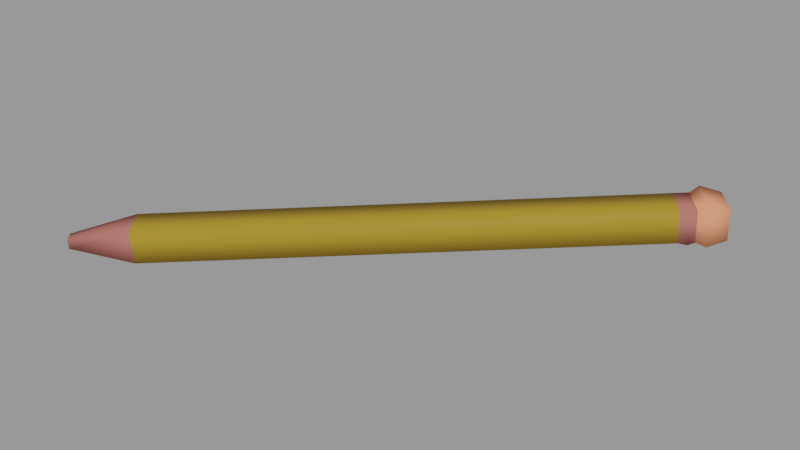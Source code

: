 # Source: Pencil.blend  (saved by Blender 3.2.14; exported with 4.5.12 LTS)
import bpy
from mathutils import Matrix  # noqa: F401  (used for matrix-valued properties, if any)

bpy.ops.wm.read_factory_settings(use_empty=True)
scene = bpy.context.scene
scene.name = 'blend_export'

# ---- images (referenced by path relative to the original .blend; pixels are not part of the script)
import os
ASSET_DIR = os.environ.get("B2B_ASSET_DIR", "")  # directory of the original .blend (textures are referenced by path, not embedded)
HERE = os.path.dirname(os.path.abspath(__file__))  # packed textures are extracted next to this script under _unpacked/

def load_image(name, relpath, width, height, colorspace="sRGB"):
    """Load a texture the original file referenced (path relative to the .blend, or extracted next to this script)."""
    p = next((c for c in (os.path.join(HERE, relpath), os.path.join(ASSET_DIR, relpath)) if relpath and os.path.exists(c)), "")
    if p:
        img = bpy.data.images.load(p, check_existing=True)
        img.name = name
    else:  # same state as the original file: an image datablock whose file is absent (Cycles renders it pink)
        img = bpy.data.images.new(name, width, height)
        img.source = "FILE"
        img.filepath = "//" + (relpath or name)
    img.colorspace_settings.name = colorspace
    return img
img_fabric_png = load_image('fabric.png', '_unpacked/fabric.95071260.png', 512, 512, 'sRGB')

# ---- materials (node trees are filled in below, after node groups)
mat_pencil = bpy.data.materials.new('Pencil')
mat_pencil.use_transparent_shadow = False
mat_eraser = bpy.data.materials.new('Eraser')
mat_eraser.use_transparent_shadow = False
mat_pencil_2 = bpy.data.materials.new('Pencil 2')
mat_pencil_2.use_transparent_shadow = False
mat_pot = bpy.data.materials.new('Pot')
mat_pot.use_transparent_shadow = False

# ---- material node trees
mat_pencil.use_nodes = True; mat_pencil.node_tree.nodes.clear()
_N = mat_pencil.node_tree.nodes; _L = mat_pencil.node_tree.links
n0 = _N.new('ShaderNodeBsdfPrincipled'); n0.name = 'Principled BSDF'; n0.location = (10, 300)
n0.distribution = 'GGX'
n0.subsurface_method = 'RANDOM_WALK_SKIN'
n0.inputs[0].default_value = (0.3424, 0.2093, 0.02293, 1.0)
n0.inputs[3].default_value = 1.45
n0.inputs[13].default_value = 0.06612
n0.inputs[27].default_value = (0.0, 0.0, 0.0, 1.0)
n0.inputs[28].default_value = 1.0
n1 = _N.new('ShaderNodeOutputMaterial'); n1.name = 'Material Output'; n1.location = (300, 300)
_L.new(n0.outputs[0], n1.inputs[0])
n1.is_active_output = True
mat_eraser.use_nodes = True; mat_eraser.node_tree.nodes.clear()
_N = mat_eraser.node_tree.nodes; _L = mat_eraser.node_tree.links
n0 = _N.new('ShaderNodeBsdfPrincipled'); n0.name = 'Principled BSDF'; n0.location = (10, 300)
n0.distribution = 'GGX'
n0.subsurface_method = 'RANDOM_WALK_SKIN'
n0.inputs[0].default_value = (0.8, 0.2797, 0.1509, 1.0)
n0.inputs[3].default_value = 1.45
n0.inputs[13].default_value = 0.0
n0.inputs[27].default_value = (0.0, 0.0, 0.0, 1.0)
n0.inputs[28].default_value = 1.0
n1 = _N.new('ShaderNodeOutputMaterial'); n1.name = 'Material Output'; n1.location = (300, 300)
_L.new(n0.outputs[0], n1.inputs[0])
n1.is_active_output = True
mat_pencil_2.use_nodes = True; mat_pencil_2.node_tree.nodes.clear()
_N = mat_pencil_2.node_tree.nodes; _L = mat_pencil_2.node_tree.links
n0 = _N.new('ShaderNodeBsdfPrincipled'); n0.name = 'Principled BSDF'; n0.location = (10, 300)
n0.distribution = 'GGX'
n0.subsurface_method = 'RANDOM_WALK_SKIN'
n0.inputs[0].default_value = (0.402, 0.1419, 0.1128, 1.0)
n0.inputs[3].default_value = 1.45
n0.inputs[13].default_value = 0.0
n0.inputs[27].default_value = (0.0, 0.0, 0.0, 1.0)
n0.inputs[28].default_value = 1.0
n1 = _N.new('ShaderNodeOutputMaterial'); n1.name = 'Material Output'; n1.location = (300, 300)
_L.new(n0.outputs[0], n1.inputs[0])
n1.is_active_output = True
mat_pot.use_nodes = True; mat_pot.node_tree.nodes.clear()
_N = mat_pot.node_tree.nodes; _L = mat_pot.node_tree.links
n0 = _N.new('ShaderNodeBsdfPrincipled'); n0.name = 'Principled BSDF'; n0.location = (10, 300)
n0.distribution = 'GGX'
n0.subsurface_method = 'RANDOM_WALK_SKIN'
n0.inputs[2].default_value = 1.0
n0.inputs[3].default_value = 1.45
n0.inputs[13].default_value = 0.0
n0.inputs[27].default_value = (0.0, 0.0, 0.0, 1.0)
n0.inputs[28].default_value = 1.0
n1 = _N.new('ShaderNodeOutputMaterial'); n1.name = 'Material Output'; n1.location = (300, 300)
n2 = _N.new('ShaderNodeTexImage'); n2.name = 'Image Texture'; n2.location = (-253, 272)
n2.image = img_fabric_png
_L.new(n0.outputs[0], n1.inputs[0])
_L.new(n2.outputs[0], n0.inputs[0])
n1.is_active_output = True

# ---- meshes
me_cube_039 = bpy.data.meshes.new('Cube.039')
me_cube_039.from_pydata([(-0.3508, -0.3096, -0.04723), (0.1994, 0.1324, -0.009414), (-0.3514, -0.3125, -0.004631), (0.1988, 0.1297, 0.0319), (-0.38, -0.2734, -0.04524), (0.1711, 0.1676, -0.007481), (-0.3806, -0.2762, -0.002638), (0.1705, 0.1649, 0.03384), (0.1704, 0.1083, -0.01208), (0.1698, 0.1054, 0.03053), (0.1405, 0.1417, 0.03252), (0.1411, 0.1445, -0.01008), (0.1833, 0.112, -0.01549), (0.1826, 0.1085, 0.03697), (0.1466, 0.1532, 0.03942), (0.1473, 0.1567, -0.01303), (0.163, 0.09983, 0.03319), (0.1338, 0.1363, 0.03206), (0.1344, 0.1391, -0.01054), (0.1637, 0.1031, -0.01565), (-0.4321, -0.3389, -0.03464), (-0.4231, -0.3501, -0.03525), (-0.4232, -0.351, -0.02208), (-0.4323, -0.3398, -0.02146), (0.1536, 0.09248, 0.02944), (0.1244, 0.1288, 0.03143), (0.125, 0.1316, -0.01117), (0.1542, 0.09531, -0.01317)], [], [(14, 7, 3, 13), (13, 3, 1, 12), (0, 4, 20, 21), (7, 5, 1, 3), (12, 1, 5, 15), (19, 8, 11, 18), (16, 9, 8, 19), (17, 10, 9, 16), (8, 12, 15, 11), (9, 13, 12, 8), (10, 14, 13, 9), (25, 17, 16, 24), (24, 16, 19, 27), (27, 19, 18, 26), (20, 23, 22, 21), (4, 6, 23, 20), (6, 2, 22, 23), (2, 0, 21, 22), (5, 7, 14, 15), (10, 11, 15, 14), (17, 18, 11, 10), (26, 18, 17, 25), (4, 26, 25, 6), (0, 27, 26, 4), (2, 24, 27, 0), (6, 25, 24, 2)])
me_cube_039.polygons.foreach_set('use_smooth', [True] * 26)
me_cube_039.polygons.foreach_set('material_index', [1, 1, 2, 1, 1, 2, 2, 2, 1, 1, 1, 2, 2, 2, 2, 2, 2, 2, 1, 1, 2, 2, 0, 0, 0, 0])
_k = set([(16, 19)])
me_cube_039.attributes.new('sharp_edge', 'BOOLEAN', 'EDGE').data.foreach_set('value', [ (min(e.vertices), max(e.vertices)) in _k for e in me_cube_039.edges])
_uv = me_cube_039.uv_layers.new(name='UVMap')
_uv.uv.foreach_set('vector', [0.6138, 0.7357, 0.625, 0.7357, 0.625, 0.75, 0.6138, 0.75, 0.6138, 0.75, 0.625, 0.75, 0.625, 1.0, 0.6138, 1.0, 0.375, 0.0, 0.375, 0.01434, 0.375, 0.01434, 0.375, 0.0, 0.625, 0.7357, 0.875, 0.7357, 0.875, 0.75, 0.625, 0.75, 0.6138, 0.0, 0.625, 0.0, 0.625, 0.01434, 0.6138, 0.01434, 0.6085, 0.0, 0.6116, 0.0, 0.6116, 0.01434, 0.6085, 0.01434, 0.6085, 0.75, 0.6116, 0.75, 0.6116, 1.0, 0.6085, 1.0, 0.6085, 0.7357, 0.6116, 0.7357, 0.6116, 0.75, 0.6085, 0.75, 0.6116, 0.0, 0.6138, 0.0, 0.6138, 0.01434, 0.6116, 0.01434, 0.6116, 0.75, 0.6138, 0.75, 0.6138, 1.0, 0.6116, 1.0, 0.6116, 0.7357, 0.6138, 0.7357, 0.6138, 0.75, 0.6116, 0.75, 0.6043, 0.7357, 0.6085, 0.7357, 0.6085, 0.75, 0.6043, 0.75, 0.6043, 0.75, 0.6085, 0.75, 0.6085, 1.0, 0.6043, 1.0, 0.6043, 0.0, 0.6085, 0.0, 0.6085, 0.01434, 0.6043, 0.01434, 0.125, 0.7357, 0.375, 0.7357, 0.375, 0.75, 0.125, 0.75, 0.0, 0.0, 0.0, 0.0, 0.0, 0.0, 0.0, 0.0, 0.375, 0.7357, 0.375, 0.75, 0.375, 0.75, 0.375, 0.7357, 0.375, 0.75, 0.375, 1.0, 0.375, 1.0, 0.375, 0.75, 0.625, 0.01434, 0.625, 0.7357, 0.6138, 0.7357, 0.6138, 0.01434, 0.6116, 0.7357, 0.6116, 0.01434, 0.6138, 0.01434, 0.6138, 0.7357, 0.6085, 0.7357, 0.6085, 0.01434, 0.6116, 0.01434, 0.6116, 0.7357, 0.6043, 0.01434, 0.6085, 0.01434, 0.6085, 0.7357, 0.6043, 0.7357, 0.375, 0.01434, 0.6043, 0.01434, 0.6043, 0.7357, 0.375, 0.7357, 0.375, 0.0, 0.6043, 0.0, 0.6043, 0.01434, 0.375, 0.01434, 0.375, 0.75, 0.6043, 0.75, 0.6043, 1.0, 0.375, 1.0, 0.375, 0.7357, 0.6043, 0.7357, 0.6043, 0.75, 0.375, 0.75])
me_cube_039.materials.append(mat_pencil)
me_cube_039.materials.append(mat_eraser)
me_cube_039.materials.append(mat_pencil_2)
me_cube_039.materials.append(mat_pot)
me_cube_039.update()

# ---- objects
ob_pencil = bpy.data.objects.new('Pencil', me_cube_039)

# ---- transforms, parenting, visibility, modifiers, constraints
ob_pencil.location = (0.09608, -5.854e-09, 0.05234)

# ---- collection membership
scene.collection.objects.link(ob_pencil)

# ---- scene / render settings (as saved in the file)
scene.frame_start = 1; scene.frame_end = 250; scene.frame_set(1)
scene.render.engine = 'BLENDER_EEVEE_NEXT'
scene.render.image_settings.exr_codec = 'NONE'
scene.render.simplify_subdivision_render = 0
scene.render.simplify_child_particles_render = 0.0
scene.cycles.sampling_pattern = 'TABULATED_SOBOL'
scene.cycles.use_light_tree = False
scene.view_settings.view_transform = 'Filmic'
bpy.context.view_layer.update()

# ---- added for rendering (the .blend has no active camera and no usable light): camera, sun + grey world if the file has none
cam_auto = bpy.data.cameras.new('AutoCamera')
cam_auto.lens = 50.0
cam_auto.sensor_width = 36.0
cam_auto.clip_end = 1000.0
ob_auto_camera = bpy.data.objects.new('AutoCamera', cam_auto)
scene.collection.objects.link(ob_auto_camera)
ob_auto_camera.location = (0.74007, -1.00418, 0.656771)
ob_auto_camera.rotation_euler = (1.09748, -7.21219e-08, 0.694738)
scene.camera = ob_auto_camera
light_auto_sun = bpy.data.lights.new('AutoSun', 'SUN')
light_auto_sun.energy = 3.0
light_auto_sun.angle = 0.0523599
ob_auto_sun = bpy.data.objects.new('AutoSun', light_auto_sun)
scene.collection.objects.link(ob_auto_sun)
ob_auto_sun.rotation_euler = (0.872665, 0.174533, 0.523599)
if scene.world is None:
    world_auto = bpy.data.worlds.new('AutoWorld')
    world_auto.color = (0.3, 0.3, 0.3)
    scene.world = world_auto
bpy.context.view_layer.update()
